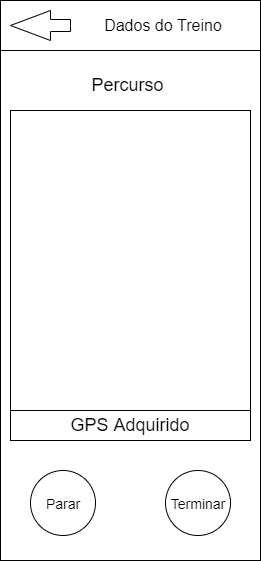

The diagram above was exported from draw.io. Its source (the exported page's mxGraphModel, read from the mxfile embedded in the PNG):
<mxGraphModel dx="1422" dy="794" grid="1" gridSize="10" guides="1" tooltips="1" connect="1" arrows="1" fold="1" page="1" pageScale="1" pageWidth="827" pageHeight="1169" math="0" shadow="0">
  <root>
    <mxCell id="0" />
    <mxCell id="1" parent="0" />
    <mxCell id="stZKdTDXSeTJPusdR-f_-1" value="" style="rounded=0;whiteSpace=wrap;html=1;" parent="1" vertex="1">
      <mxGeometry x="40" y="40" width="260" height="560" as="geometry" />
    </mxCell>
    <mxCell id="GOVpLha1Pa8c-CNVcwbZ-4" value="" style="rounded=0;whiteSpace=wrap;html=1;" parent="1" vertex="1">
      <mxGeometry x="40" y="40" width="260" height="50" as="geometry" />
    </mxCell>
    <mxCell id="stZKdTDXSeTJPusdR-f_-14" value="&lt;font style=&quot;font-size: 18px&quot;&gt;GPS Adquirido&lt;/font&gt;" style="rounded=0;whiteSpace=wrap;html=1;align=center;" parent="1" vertex="1">
      <mxGeometry x="50" y="450" width="240" height="30" as="geometry" />
    </mxCell>
    <mxCell id="stZKdTDXSeTJPusdR-f_-17" value="" style="html=1;shadow=0;dashed=0;align=center;verticalAlign=middle;shape=mxgraph.arrows2.arrow;dy=0.6;dx=40;flipH=1;notch=0;" parent="1" vertex="1">
      <mxGeometry x="50" y="50" width="60" height="30" as="geometry" />
    </mxCell>
    <mxCell id="GOVpLha1Pa8c-CNVcwbZ-1" value="" style="ellipse;whiteSpace=wrap;html=1;aspect=fixed;" parent="1" vertex="1">
      <mxGeometry x="70" y="510" width="65" height="65" as="geometry" />
    </mxCell>
    <mxCell id="GOVpLha1Pa8c-CNVcwbZ-2" value="" style="rounded=0;whiteSpace=wrap;html=1;" parent="1" vertex="1">
      <mxGeometry x="50" y="150" width="240" height="300" as="geometry" />
    </mxCell>
    <mxCell id="GOVpLha1Pa8c-CNVcwbZ-3" value="&lt;font style=&quot;font-size: 14px&quot;&gt;Parar&lt;/font&gt;" style="text;html=1;strokeColor=none;fillColor=none;align=center;verticalAlign=middle;whiteSpace=wrap;rounded=0;" parent="1" vertex="1">
      <mxGeometry x="82.5" y="532.5" width="40" height="20" as="geometry" />
    </mxCell>
    <mxCell id="eB7r94q975lbdKvKn-rO-1" value="" style="ellipse;whiteSpace=wrap;html=1;aspect=fixed;" vertex="1" parent="1">
      <mxGeometry x="205" y="510" width="65" height="65" as="geometry" />
    </mxCell>
    <mxCell id="eB7r94q975lbdKvKn-rO-2" value="&lt;font style=&quot;font-size: 14px&quot;&gt;Terminar&lt;/font&gt;" style="text;html=1;strokeColor=none;fillColor=none;align=center;verticalAlign=middle;whiteSpace=wrap;rounded=0;" vertex="1" parent="1">
      <mxGeometry x="217.5" y="532.5" width="40" height="20" as="geometry" />
    </mxCell>
    <mxCell id="eB7r94q975lbdKvKn-rO-3" value="&lt;font style=&quot;font-size: 16px&quot;&gt;Dados do Treino&lt;/font&gt;" style="text;html=1;strokeColor=none;fillColor=none;align=center;verticalAlign=middle;whiteSpace=wrap;rounded=0;" vertex="1" parent="1">
      <mxGeometry x="122.5" y="55" width="160" height="20" as="geometry" />
    </mxCell>
    <mxCell id="eB7r94q975lbdKvKn-rO-4" value="&lt;font style=&quot;font-size: 18px&quot;&gt;Percurso&amp;nbsp;&lt;/font&gt;" style="text;html=1;strokeColor=none;fillColor=none;align=center;verticalAlign=middle;whiteSpace=wrap;rounded=0;" vertex="1" parent="1">
      <mxGeometry x="150" y="115" width="40" height="20" as="geometry" />
    </mxCell>
  </root>
</mxGraphModel>